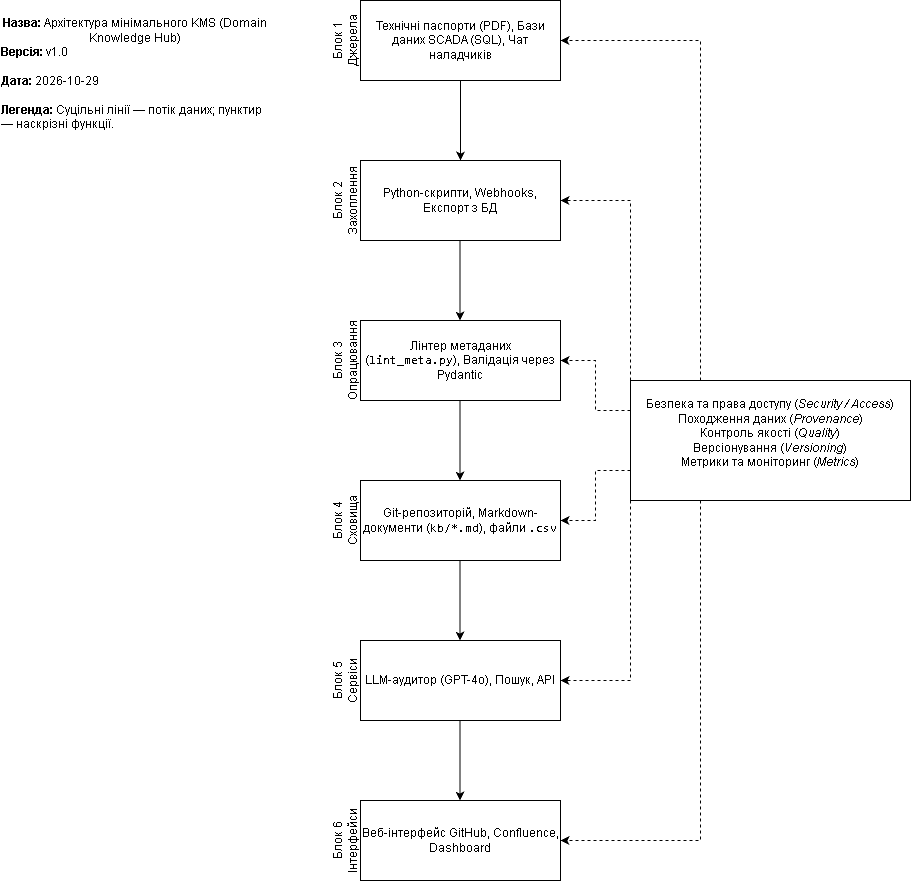

The diagram above was exported from draw.io. Its source (the exported page's mxGraphModel, read from the mxfile embedded in the PNG):
<mxGraphModel dx="2531" dy="2105" grid="1" gridSize="10" guides="1" tooltips="1" connect="1" arrows="1" fold="1" page="1" pageScale="1" pageWidth="827" pageHeight="1169" math="0" shadow="0">
  <root>
    <mxCell id="0" />
    <mxCell id="1" parent="0" />
    <mxCell id="4z5yaXw7x3zZicxpjwqE-1" parent="1" style="rounded=0;whiteSpace=wrap;html=1;" value="Технічні паспорти (PDF), Бази даних SCADA (SQL), Чат наладчиків" vertex="1">
      <mxGeometry height="80" width="200" x="200" y="-240" as="geometry" />
    </mxCell>
    <mxCell id="4z5yaXw7x3zZicxpjwqE-2" parent="1" style="rounded=0;whiteSpace=wrap;html=1;" value="Python-скрипти, Webhooks, Експорт з БД" vertex="1">
      <mxGeometry height="80" width="200" x="200" y="-80" as="geometry" />
    </mxCell>
    <mxCell id="4z5yaXw7x3zZicxpjwqE-3" parent="1" style="rounded=0;whiteSpace=wrap;html=1;" value="Лінтер метаданих (&lt;code&gt;lint_meta.py&lt;/code&gt;), Валідація через Pydantic" vertex="1">
      <mxGeometry height="80" width="200" x="200" y="80" as="geometry" />
    </mxCell>
    <mxCell id="4z5yaXw7x3zZicxpjwqE-4" parent="1" style="rounded=0;whiteSpace=wrap;html=1;" value="Git-репозиторій, Markdown-документи (&lt;code&gt;kb/*.md&lt;/code&gt;), файли &lt;code&gt;.csv&lt;/code&gt;" vertex="1">
      <mxGeometry height="80" width="200" x="200" y="240" as="geometry" />
    </mxCell>
    <mxCell id="4z5yaXw7x3zZicxpjwqE-6" parent="1" style="rounded=0;whiteSpace=wrap;html=1;" value="Веб-інтерфейс GitHub, Confluence, Dashboard" vertex="1">
      <mxGeometry height="80" width="200" x="200" y="560" as="geometry" />
    </mxCell>
    <mxCell id="4z5yaXw7x3zZicxpjwqE-7" parent="1" style="rounded=0;whiteSpace=wrap;html=1;" value="LLM-аудитор (GPT-4o), Пошук, API" vertex="1">
      <mxGeometry height="80" width="200" x="200" y="400" as="geometry" />
    </mxCell>
    <mxCell id="4z5yaXw7x3zZicxpjwqE-12" parent="1" style="text;html=1;whiteSpace=wrap;strokeColor=none;fillColor=none;align=center;verticalAlign=middle;rounded=0;horizontal=0;" value="Блок 1 Джерела" vertex="1">
      <mxGeometry height="80" width="30" x="170" y="-240" as="geometry" />
    </mxCell>
    <mxCell id="4z5yaXw7x3zZicxpjwqE-13" parent="1" style="text;html=1;whiteSpace=wrap;strokeColor=none;fillColor=none;align=center;verticalAlign=middle;rounded=0;horizontal=0;" value="Блок 2 Захоплення" vertex="1">
      <mxGeometry height="80" width="30" x="170" y="-80" as="geometry" />
    </mxCell>
    <mxCell id="4z5yaXw7x3zZicxpjwqE-14" parent="1" style="text;html=1;whiteSpace=wrap;strokeColor=none;fillColor=none;align=center;verticalAlign=middle;rounded=0;horizontal=0;" value="Блок 3 Опрацювання" vertex="1">
      <mxGeometry height="80" width="30" x="170" y="80" as="geometry" />
    </mxCell>
    <mxCell id="4z5yaXw7x3zZicxpjwqE-15" parent="1" style="text;html=1;whiteSpace=wrap;strokeColor=none;fillColor=none;align=center;verticalAlign=middle;rounded=0;horizontal=0;" value="Блок 4 Сховища" vertex="1">
      <mxGeometry height="80" width="30" x="170" y="240" as="geometry" />
    </mxCell>
    <mxCell id="4z5yaXw7x3zZicxpjwqE-16" parent="1" style="text;html=1;whiteSpace=wrap;strokeColor=none;fillColor=none;align=center;verticalAlign=middle;rounded=0;horizontal=0;" value="Блок 5 Сервіси" vertex="1">
      <mxGeometry height="80" width="30" x="170" y="400" as="geometry" />
    </mxCell>
    <mxCell id="4z5yaXw7x3zZicxpjwqE-17" parent="1" style="text;html=1;whiteSpace=wrap;strokeColor=none;fillColor=none;align=center;verticalAlign=middle;rounded=0;horizontal=0;" value="Блок 6 Інтерфейси" vertex="1">
      <mxGeometry height="80" width="30" x="170" y="560" as="geometry" />
    </mxCell>
    <mxCell id="4z5yaXw7x3zZicxpjwqE-18" edge="1" parent="1" source="4z5yaXw7x3zZicxpjwqE-1" style="endArrow=classic;html=1;rounded=0;defaultLabelBackgroundColor=page;entryX=0.5;entryY=0;entryDx=0;entryDy=0;exitX=0.5;exitY=1;exitDx=0;exitDy=0;" target="4z5yaXw7x3zZicxpjwqE-2" value="">
      <mxGeometry height="50" relative="1" width="50" as="geometry">
        <mxPoint x="500" y="-110" as="sourcePoint" />
        <mxPoint x="200" y="80" as="targetPoint" />
      </mxGeometry>
    </mxCell>
    <mxCell id="4z5yaXw7x3zZicxpjwqE-19" edge="1" parent="1" style="endArrow=classic;html=1;rounded=0;defaultLabelBackgroundColor=page;entryX=0.5;entryY=0;entryDx=0;entryDy=0;exitX=0.5;exitY=1;exitDx=0;exitDy=0;" value="">
      <mxGeometry height="50" relative="1" width="50" as="geometry">
        <mxPoint x="299.5" as="sourcePoint" />
        <mxPoint x="299.5" y="80" as="targetPoint" />
      </mxGeometry>
    </mxCell>
    <mxCell id="4z5yaXw7x3zZicxpjwqE-20" edge="1" parent="1" style="endArrow=classic;html=1;rounded=0;defaultLabelBackgroundColor=page;entryX=0.5;entryY=0;entryDx=0;entryDy=0;exitX=0.5;exitY=1;exitDx=0;exitDy=0;" value="">
      <mxGeometry height="50" relative="1" width="50" as="geometry">
        <mxPoint x="299.5" y="160" as="sourcePoint" />
        <mxPoint x="299.5" y="240" as="targetPoint" />
      </mxGeometry>
    </mxCell>
    <mxCell id="4z5yaXw7x3zZicxpjwqE-21" edge="1" parent="1" style="endArrow=classic;html=1;rounded=0;defaultLabelBackgroundColor=page;entryX=0.5;entryY=0;entryDx=0;entryDy=0;exitX=0.5;exitY=1;exitDx=0;exitDy=0;" value="">
      <mxGeometry height="50" relative="1" width="50" as="geometry">
        <mxPoint x="299.5" y="320" as="sourcePoint" />
        <mxPoint x="299.5" y="400" as="targetPoint" />
      </mxGeometry>
    </mxCell>
    <mxCell id="4z5yaXw7x3zZicxpjwqE-22" edge="1" parent="1" style="endArrow=classic;html=1;rounded=0;defaultLabelBackgroundColor=page;entryX=0.5;entryY=0;entryDx=0;entryDy=0;exitX=0.5;exitY=1;exitDx=0;exitDy=0;" value="">
      <mxGeometry height="50" relative="1" width="50" as="geometry">
        <mxPoint x="299.5" y="480" as="sourcePoint" />
        <mxPoint x="299.5" y="560" as="targetPoint" />
      </mxGeometry>
    </mxCell>
    <mxCell id="4z5yaXw7x3zZicxpjwqE-24" edge="1" parent="1" source="4z5yaXw7x3zZicxpjwqE-23" style="edgeStyle=orthogonalEdgeStyle;rounded=0;orthogonalLoop=1;jettySize=auto;html=1;exitX=0.25;exitY=0;exitDx=0;exitDy=0;entryX=1;entryY=0.5;entryDx=0;entryDy=0;defaultLabelBackgroundColor=page;flowAnimation=0;dashed=1;" target="4z5yaXw7x3zZicxpjwqE-1">
      <mxGeometry relative="1" as="geometry" />
    </mxCell>
    <mxCell id="4z5yaXw7x3zZicxpjwqE-25" edge="1" parent="1" source="4z5yaXw7x3zZicxpjwqE-23" style="edgeStyle=orthogonalEdgeStyle;rounded=0;orthogonalLoop=1;jettySize=auto;html=1;exitX=0;exitY=0;exitDx=0;exitDy=0;entryX=1;entryY=0.5;entryDx=0;entryDy=0;defaultLabelBackgroundColor=page;flowAnimation=0;dashed=1;" target="4z5yaXw7x3zZicxpjwqE-2">
      <mxGeometry relative="1" as="geometry" />
    </mxCell>
    <mxCell id="4z5yaXw7x3zZicxpjwqE-26" edge="1" parent="1" source="4z5yaXw7x3zZicxpjwqE-23" style="edgeStyle=orthogonalEdgeStyle;rounded=0;orthogonalLoop=1;jettySize=auto;html=1;exitX=0;exitY=0.25;exitDx=0;exitDy=0;entryX=1;entryY=0.5;entryDx=0;entryDy=0;defaultLabelBackgroundColor=page;flowAnimation=0;dashed=1;" target="4z5yaXw7x3zZicxpjwqE-3">
      <mxGeometry relative="1" as="geometry" />
    </mxCell>
    <mxCell id="4z5yaXw7x3zZicxpjwqE-27" edge="1" parent="1" source="4z5yaXw7x3zZicxpjwqE-23" style="edgeStyle=orthogonalEdgeStyle;rounded=0;orthogonalLoop=1;jettySize=auto;html=1;exitX=0;exitY=0.75;exitDx=0;exitDy=0;entryX=1;entryY=0.5;entryDx=0;entryDy=0;defaultLabelBackgroundColor=page;flowAnimation=0;dashed=1;" target="4z5yaXw7x3zZicxpjwqE-4">
      <mxGeometry relative="1" as="geometry" />
    </mxCell>
    <mxCell id="4z5yaXw7x3zZicxpjwqE-28" edge="1" parent="1" source="4z5yaXw7x3zZicxpjwqE-23" style="edgeStyle=orthogonalEdgeStyle;rounded=0;orthogonalLoop=1;jettySize=auto;html=1;exitX=0;exitY=1;exitDx=0;exitDy=0;entryX=1;entryY=0.5;entryDx=0;entryDy=0;defaultLabelBackgroundColor=page;flowAnimation=0;dashed=1;" target="4z5yaXw7x3zZicxpjwqE-7">
      <mxGeometry relative="1" as="geometry" />
    </mxCell>
    <mxCell id="4z5yaXw7x3zZicxpjwqE-29" edge="1" parent="1" source="4z5yaXw7x3zZicxpjwqE-23" style="edgeStyle=orthogonalEdgeStyle;rounded=0;orthogonalLoop=1;jettySize=auto;html=1;exitX=0.25;exitY=1;exitDx=0;exitDy=0;entryX=1;entryY=0.5;entryDx=0;entryDy=0;defaultLabelBackgroundColor=page;flowAnimation=0;dashed=1;" target="4z5yaXw7x3zZicxpjwqE-6">
      <mxGeometry relative="1" as="geometry" />
    </mxCell>
    <mxCell id="4z5yaXw7x3zZicxpjwqE-23" parent="1" style="rounded=0;whiteSpace=wrap;html=1;" value="Безпека та права доступу (&lt;i&gt;Security / Access&lt;/i&gt;)&lt;div&gt;Походження даних (&lt;i&gt;Provenance&lt;/i&gt;)&lt;/div&gt;&lt;div&gt;Контроль якості (&lt;i&gt;Quality&lt;/i&gt;)&lt;/div&gt;&lt;div&gt;Версіонування (&lt;i&gt;Versioning&lt;/i&gt;)&lt;/div&gt;&lt;div&gt;Метрики та моніторинг (&lt;i&gt;Metrics&lt;/i&gt;)&lt;/div&gt;&lt;div&gt;&lt;br&gt;&lt;/div&gt;" vertex="1">
      <mxGeometry height="120" width="280" x="470" y="140" as="geometry" />
    </mxCell>
    <mxCell id="4z5yaXw7x3zZicxpjwqE-32" parent="1" style="text;html=1;whiteSpace=wrap;strokeColor=none;fillColor=none;align=center;verticalAlign=middle;rounded=0;" value="&lt;b&gt;Назва:&lt;/b&gt; Архітектура мінімального KMS (Domain Knowledge Hub)&lt;div style=&quot;text-align: left;&quot;&gt;&lt;b style=&quot;background-color: transparent; color: light-dark(#000000, var(--ge-light-color, #ffffff));&quot;&gt;Версія:&lt;/b&gt;&lt;span style=&quot;background-color: transparent; color: light-dark(#000000, var(--ge-light-color, #ffffff));&quot;&gt; v1.&lt;/span&gt;&lt;span style=&quot;background-color: transparent; color: light-dark(#000000, var(--ge-light-color, #ffffff));&quot;&gt;0&lt;/span&gt;&lt;/div&gt;&lt;div style=&quot;text-align: left;&quot;&gt;&lt;span style=&quot;background-color: transparent; color: light-dark(#000000, var(--ge-light-color, #ffffff));&quot;&gt;&lt;br&gt;&lt;/span&gt;&lt;/div&gt;&lt;div style=&quot;text-align: left;&quot;&gt;&lt;b&gt;Дата:&lt;/b&gt; 2026-10-29&lt;span style=&quot;background-color: transparent; color: light-dark(#000000, var(--ge-light-color, #ffffff));&quot;&gt;&lt;/span&gt;&lt;/div&gt;&lt;div style=&quot;text-align: left;&quot;&gt;&lt;br&gt;&lt;/div&gt;&lt;div style=&quot;text-align: left;&quot;&gt;&lt;b&gt;Легенда:&lt;/b&gt; Суцільні лінії — потік даних; пунктир — наскрізні функції.&lt;/div&gt;&lt;div style=&quot;text-align: left;&quot;&gt;&lt;br&gt;&lt;/div&gt;&lt;div style=&quot;text-align: left;&quot;&gt;&lt;br&gt;&lt;/div&gt;&lt;div style=&quot;text-align: left;&quot;&gt;&lt;span style=&quot;background-color: transparent; color: light-dark(#000000, var(--ge-light-color, #ffffff));&quot;&gt;&lt;br&gt;&lt;/span&gt;&lt;/div&gt;" vertex="1">
      <mxGeometry height="190" width="270" x="-160" y="-240" as="geometry" />
    </mxCell>
  </root>
</mxGraphModel>